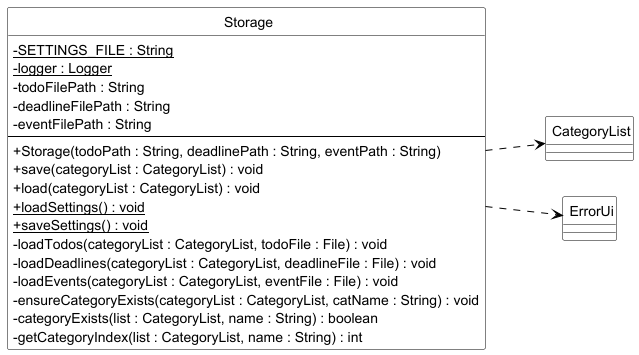

The diagram above was rendered by PlantUML. Its source (embedded in the PNG):
@startuml Storage

left to right direction
skinparam classAttributeIconSize 0
skinparam CircledCharacterFontSize 0
skinparam CircledCharacterRadius 0
skinparam class {
    BackgroundColor White
    BorderColor Black
    ArrowColor Black
}



class Storage {
    - SETTINGS_FILE : String {static}
    - logger : Logger {static}
    - todoFilePath : String
    - deadlineFilePath : String
    - eventFilePath : String
    --
    + Storage(todoPath : String, deadlinePath : String, eventPath : String)
    + save(categoryList : CategoryList) : void
    + load(categoryList : CategoryList) : void
    + loadSettings() : void {static}
    + saveSettings() : void {static}
    - loadTodos(categoryList : CategoryList, todoFile : File) : void
    - loadDeadlines(categoryList : CategoryList, deadlineFile : File) : void
    - loadEvents(categoryList : CategoryList, eventFile : File) : void
    - ensureCategoryExists(categoryList : CategoryList, catName : String) : void
    - categoryExists(list : CategoryList, name : String) : boolean
    - getCategoryIndex(list : CategoryList, name : String) : int
}


class CategoryList


class ErrorUi


Storage ..> CategoryList
Storage ..> ErrorUi

@enduml